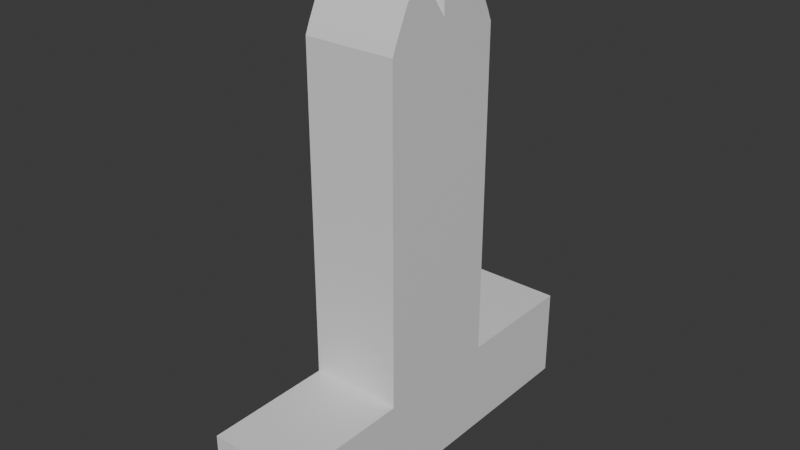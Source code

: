 # Source: githubblenderfile.blend  (saved by Blender 4.4.32; exported with 4.5.12 LTS)
import bpy
from mathutils import Matrix  # noqa: F401  (used for matrix-valued properties, if any)

bpy.ops.wm.read_factory_settings(use_empty=True)
scene = bpy.context.scene
scene.name = 'Scene'

# ---- collections
col_collection = bpy.data.collections.new('Collection'); scene.collection.children.link(col_collection)

# ---- materials (node trees are filled in below, after node groups)
mat_material = bpy.data.materials.new('Material')
mat_material.alpha_threshold = 0.0
mat_material.roughness = 0.5
mat_material.line_color = (0.0, 0.0, 0.0, 1.0)

# ---- material node trees
mat_material.use_nodes = True; mat_material.node_tree.nodes.clear()
_N = mat_material.node_tree.nodes; _L = mat_material.node_tree.links
n0 = _N.new('ShaderNodeOutputMaterial'); n0.name = 'Material Output'; n0.location = (300, 300)
n1 = _N.new('ShaderNodeBsdfPrincipled'); n1.name = 'Principled BSDF'; n1.location = (10, 300)
n1.inputs[3].default_value = 1.45
_L.new(n1.outputs[0], n0.inputs[0])
n0.is_active_output = True

# ---- world
world_world = bpy.data.worlds.new('World'); scene.world = world_world
world_world.use_nodes = True; world_world.node_tree.nodes.clear()
_N = world_world.node_tree.nodes; _L = world_world.node_tree.links
n0 = _N.new('ShaderNodeOutputWorld'); n0.name = 'World Output'; n0.location = (300, 300)
n1 = _N.new('ShaderNodeBackground'); n1.name = 'Background'; n1.location = (10, 300)
n1.inputs[0].default_value = (0.05088, 0.05088, 0.05088, 1.0)
_L.new(n1.outputs[0], n0.inputs[0])
n0.is_active_output = True
world_world.color = (0.05088, 0.05088, 0.05088)
world_world.sun_shadow_jitter_overblur = 0.0

# ---- meshes
me_cube = bpy.data.meshes.new('Cube')
me_cube.from_pydata([(1.0, 1.0, 1.0), (1.0, 1.0, -1.0), (1.0, -1.0, 1.0), (1.0, -1.0, -1.0), (-1.0, 1.0, 1.0), (-1.0, 1.0, -1.0), (-1.0, -1.0, 1.0), (-1.0, -1.0, -1.0), (-1.0, 0.3333, -1.0), (-1.0, -0.3333, -1.0), (1.0, 0.3333, 1.0), (1.0, -0.3333, 1.0), (-1.0, -0.3333, 1.0), (-1.0, 0.3333, 1.0), (1.0, -0.3333, -1.0), (1.0, 0.3333, -1.0), (1.0, 0.3333, 8.107), (1.0, 2.98e-08, 9.271), (1.0, 0.308, 8.358), (1.0, 0.2357, 8.984), (1.0, 0.1276, 9.246), (1.0, -2.98e-08, 8.496), (1.0, -0.3333, 8.107), (1.0, -0.1276, 9.246), (1.0, -0.2357, 8.984), (1.0, -0.308, 8.358), (-1.0, -0.3333, 8.107), (-1.0, -2.98e-08, 8.496), (-1.0, -0.308, 8.358), (-1.0, -0.2357, 8.984), (-1.0, -0.1276, 9.246), (-1.0, 2.98e-08, 9.271), (-1.0, 0.3333, 8.107), (-1.0, 0.1276, 9.246), (-1.0, 0.2357, 8.984), (-1.0, 0.308, 8.358)], [], [(11, 12, 6, 2), (3, 2, 6, 7), (8, 13, 4, 5), (9, 14, 3, 7), (14, 11, 2, 3), (5, 4, 0, 1), (1, 0, 10, 15), (15, 10, 11, 14), (5, 1, 15, 8), (8, 15, 14, 9), (7, 6, 12, 9), (9, 12, 13, 8), (0, 4, 13, 10), (10, 13, 32, 16), (17, 31, 27, 21), (12, 11, 22, 26), (13, 12, 26, 28, 29, 30, 27, 31, 33, 34, 35, 32), (31, 17, 20, 33), (33, 20, 19, 34), (34, 19, 18, 35), (35, 18, 16, 32), (26, 22, 25, 28), (28, 25, 24, 29), (29, 24, 23, 30), (30, 23, 21, 27), (11, 10, 16, 18, 19, 20, 17, 21, 23, 24, 25, 22)])
_uv = me_cube.uv_layers.new(name='UVMap')
_uv.uv.foreach_set('vector', [0.625, 0.6667, 0.875, 0.6667, 0.875, 0.75, 0.625, 0.75, 0.375, 0.75, 0.625, 0.75, 0.625, 1.0, 0.375, 1.0, 0.375, 0.1667, 0.625, 0.1667, 0.625, 0.25, 0.375, 0.25, 0.125, 0.6667, 0.375, 0.6667, 0.375, 0.75, 0.125, 0.75, 0.375, 0.6667, 0.625, 0.6667, 0.625, 0.75, 0.375, 0.75, 0.375, 0.25, 0.625, 0.25, 0.625, 0.5, 0.375, 0.5, 0.375, 0.5, 0.625, 0.5, 0.625, 0.5833, 0.375, 0.5833, 0.375, 0.5833, 0.625, 0.5833, 0.625, 0.6667, 0.375, 0.6667, 0.125, 0.5, 0.375, 0.5, 0.375, 0.5833, 0.125, 0.5833, 0.125, 0.5833, 0.375, 0.5833, 0.375, 0.6667, 0.125, 0.6667, 0.375, 0.0, 0.625, 0.0, 0.625, 0.08333, 0.375, 0.08333, 0.375, 0.08333, 0.625, 0.08333, 0.625, 0.1667, 0.375, 0.1667, 0.625, 0.5, 0.875, 0.5, 0.875, 0.5833, 0.625, 0.5833, 0.625, 0.5833, 0.875, 0.5833, 0.875, 0.5833, 0.625, 0.5833, 0.625, 0.625, 0.875, 0.625, 0.875, 0.625, 0.625, 0.625, 0.875, 0.6667, 0.625, 0.6667, 0.625, 0.6667, 0.875, 0.6667, 0.625, 0.1667, 0.625, 0.08333, 0.625, 0.08333, 0.625, 0.08651, 0.625, 0.09554, 0.625, 0.1091, 0.625, 0.125, 0.625, 0.125, 0.625, 0.1409, 0.625, 0.1545, 0.625, 0.1635, 0.625, 0.1667, 0.875, 0.625, 0.625, 0.625, 0.625, 0.6091, 0.875, 0.6091, 0.875, 0.6091, 0.625, 0.6091, 0.625, 0.5874, 0.875, 0.5833, 0.875, 0.5833, 0.625, 0.5874, 0.625, 0.5844, 0.875, 0.5833, 0.875, 0.5833, 0.625, 0.5844, 0.625, 0.5833, 0.875, 0.5833, 0.875, 0.6667, 0.625, 0.6667, 0.625, 0.6656, 0.875, 0.6667, 0.875, 0.6667, 0.625, 0.6656, 0.625, 0.6626, 0.875, 0.6667, 0.875, 0.6667, 0.625, 0.6626, 0.625, 0.6409, 0.875, 0.6409, 0.875, 0.6409, 0.625, 0.6409, 0.625, 0.625, 0.875, 0.625, 0.625, 0.6667, 0.625, 0.5833, 0.625, 0.5833, 0.625, 0.5844, 0.625, 0.5874, 0.625, 0.6091, 0.625, 0.625, 0.625, 0.625, 0.625, 0.6409, 0.625, 0.6626, 0.625, 0.6656, 0.625, 0.6667])
me_cube.materials.append(mat_material)
me_cube.use_mirror_vertex_groups = False
me_cube.update()

# ---- objects
ob_cube = bpy.data.objects.new('Cube', me_cube)

# ---- transforms, parenting, visibility, modifiers, constraints
ob_cube.location = (0.0, 0.0, 0.0)
ob_cube.scale = (1.0, 4.179, 1.0)
ob_cube.lock_rotations_4d = False
ob_cube.empty_display_type = 'ARROWS'
ob_cube.lineart.crease_threshold = 0.0

# ---- collection membership
col_collection.objects.link(ob_cube)

# ---- scene / render settings (as saved in the file)
scene.frame_start = 1; scene.frame_end = 250; scene.frame_set(1)
scene.render.engine = 'BLENDER_EEVEE_NEXT'
bpy.context.view_layer.update()

# ---- added for rendering (the .blend has no active camera and no usable light): camera, sun
cam_auto = bpy.data.cameras.new('AutoCamera')
cam_auto.lens = 50.0
cam_auto.sensor_width = 36.0
cam_auto.clip_end = 1000.0
ob_auto_camera = bpy.data.objects.new('AutoCamera', cam_auto)
scene.collection.objects.link(ob_auto_camera)
ob_auto_camera.location = (12.3909, -14.8691, 14.0483)
ob_auto_camera.rotation_euler = (1.09748, -7.21219e-08, 0.694738)
scene.camera = ob_auto_camera
light_auto_sun = bpy.data.lights.new('AutoSun', 'SUN')
light_auto_sun.energy = 3.0
light_auto_sun.angle = 0.0523599
ob_auto_sun = bpy.data.objects.new('AutoSun', light_auto_sun)
scene.collection.objects.link(ob_auto_sun)
ob_auto_sun.rotation_euler = (0.872665, 0.174533, 0.523599)
bpy.context.view_layer.update()
